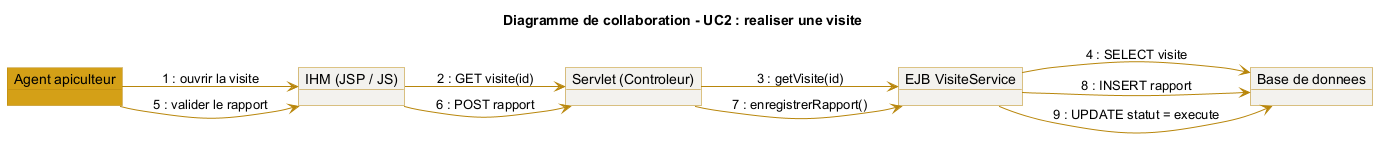

The diagram above was rendered by PlantUML. Its source (embedded in the PNG):
@startuml diagramme_collaboration
' Diagramme de collaboration (communication) - UC2
left to right direction
skinparam shadowing false
skinparam object {
  BackgroundColor #F3F2EE
  BorderColor #B8860B
  ArrowColor #B8860B
}
title Diagramme de collaboration - UC2 : realiser une visite

object "Agent apiculteur" as Agent #D4A017
object "IHM (JSP / JS)" as IHM
object "Servlet (Controleur)" as Servlet
object "EJB VisiteService" as EJB
object "Base de donnees" as BD

Agent --> IHM : "1 : ouvrir la visite"
IHM --> Servlet : "2 : GET visite(id)"
Servlet --> EJB : "3 : getVisite(id)"
EJB --> BD : "4 : SELECT visite"
Agent --> IHM : "5 : valider le rapport"
IHM --> Servlet : "6 : POST rapport"
Servlet --> EJB : "7 : enregistrerRapport()"
EJB --> BD : "8 : INSERT rapport"
EJB --> BD : "9 : UPDATE statut = execute"

@enduml